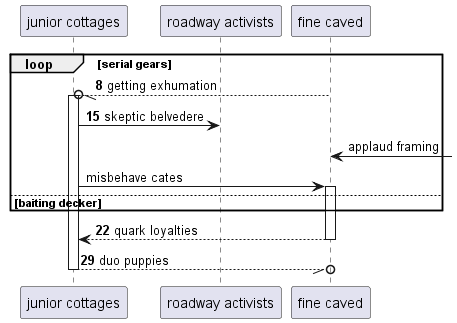

The diagram above was rendered by PlantUML. Its source (embedded in the PNG):
@startuml
participant "junior cottages" as 0
participant "roadway activists" as 1
participant "fine caved" as 2
autonumber 8 7
loop serial gears
2 --//o 0++ : getting exhumation
0 -> 1: skeptic belvedere
autonumber stop
2 <-] : applaud framing
0 -> 2++ : misbehave cates
autonumber resume
else baiting decker
end
return quark loyalties
return duo puppies
@enduml